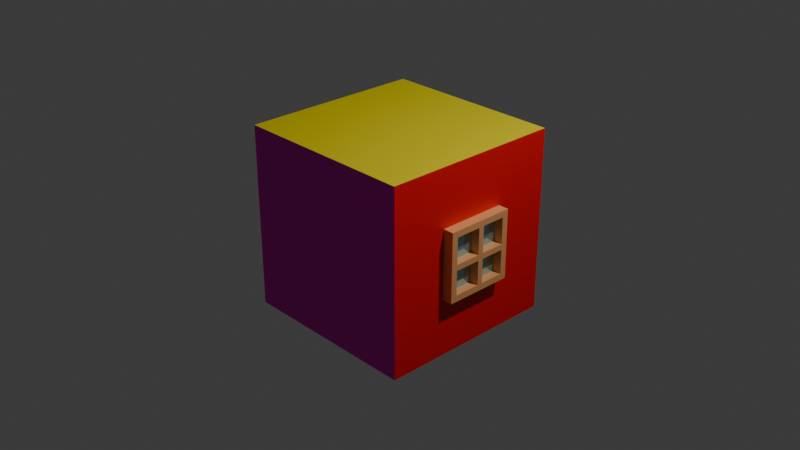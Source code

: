 # Source: house_small.1.blend  (saved by Blender 4.1.24; exported with 4.5.12 LTS)
import bpy
from mathutils import Matrix  # noqa: F401  (used for matrix-valued properties, if any)

bpy.ops.wm.read_factory_settings(use_empty=True)
scene = bpy.context.scene
scene.name = 'Scene'

# ---- collections
col_collection = bpy.data.collections.new('Collection'); scene.collection.children.link(col_collection)

# ---- materials (node trees are filled in below, after node groups)
mat_material = bpy.data.materials.new('Material')
mat_material.alpha_threshold = 0.0
mat_material.use_transparent_shadow = False
mat_material.roughness = 0.5
mat_material.line_color = (0.0, 0.0, 0.0, 1.0)
mat_material_001 = bpy.data.materials.new('Material.001')
mat_material_001.use_transparent_shadow = False
mat_material_002 = bpy.data.materials.new('Material.002')
mat_material_002.use_transparent_shadow = False
mat_material_004 = bpy.data.materials.new('Material.004')
mat_material_004.use_transparent_shadow = False
mat_material_005 = bpy.data.materials.new('Material.005')
mat_material_005.use_transparent_shadow = False
mat_material_006 = bpy.data.materials.new('Material.006')
mat_material_006.use_transparent_shadow = False
mat_material_003 = bpy.data.materials.new('Material.003')
mat_material_003.use_transparent_shadow = False
mat_glass = bpy.data.materials.new('glass')
mat_glass.use_transparent_shadow = False

# ---- material node trees
mat_material.use_nodes = True; mat_material.node_tree.nodes.clear()
_N = mat_material.node_tree.nodes; _L = mat_material.node_tree.links
n0 = _N.new('ShaderNodeOutputMaterial'); n0.name = 'Material Output'; n0.location = (300, 300)
n1 = _N.new('ShaderNodeBsdfPrincipled'); n1.name = 'Principled BSDF'; n1.location = (10, 300)
n1.inputs[3].default_value = 1.45
_L.new(n1.outputs[0], n0.inputs[0])
n0.is_active_output = True
mat_material_001.use_nodes = True; mat_material_001.node_tree.nodes.clear()
_N = mat_material_001.node_tree.nodes; _L = mat_material_001.node_tree.links
n0 = _N.new('ShaderNodeBsdfPrincipled'); n0.name = 'Principled BSDF'; n0.location = (10, 300)
n0.inputs[0].default_value = (0.8002, 0.001572, 0.001269, 1.0)
n1 = _N.new('ShaderNodeOutputMaterial'); n1.name = 'Material Output'; n1.location = (300, 300)
_L.new(n0.outputs[0], n1.inputs[0])
n1.is_active_output = True
mat_material_002.use_nodes = True; mat_material_002.node_tree.nodes.clear()
_N = mat_material_002.node_tree.nodes; _L = mat_material_002.node_tree.links
n0 = _N.new('ShaderNodeBsdfPrincipled'); n0.name = 'Principled BSDF'; n0.location = (10, 300)
n0.inputs[0].default_value = (0.8002, 0.000692, 0.5466, 1.0)
n0.inputs[2].default_value = 1.0
n1 = _N.new('ShaderNodeOutputMaterial'); n1.name = 'Material Output'; n1.location = (300, 300)
_L.new(n0.outputs[0], n1.inputs[0])
n1.is_active_output = True
mat_material_004.use_nodes = True; mat_material_004.node_tree.nodes.clear()
_N = mat_material_004.node_tree.nodes; _L = mat_material_004.node_tree.links
n0 = _N.new('ShaderNodeBsdfPrincipled'); n0.name = 'Principled BSDF'; n0.location = (10, 300)
n0.inputs[0].default_value = (0.05243, 0.8005, 0.01694, 1.0)
n0.inputs[2].default_value = 0.1193
n1 = _N.new('ShaderNodeOutputMaterial'); n1.name = 'Material Output'; n1.location = (300, 300)
_L.new(n0.outputs[0], n1.inputs[0])
n1.is_active_output = True
mat_material_005.use_nodes = True; mat_material_005.node_tree.nodes.clear()
_N = mat_material_005.node_tree.nodes; _L = mat_material_005.node_tree.links
n0 = _N.new('ShaderNodeBsdfPrincipled'); n0.name = 'Principled BSDF'; n0.location = (10, 300)
n0.inputs[0].default_value = (0.004036, 0.005261, 0.8004, 1.0)
n1 = _N.new('ShaderNodeOutputMaterial'); n1.name = 'Material Output'; n1.location = (300, 300)
_L.new(n0.outputs[0], n1.inputs[0])
n1.is_active_output = True
mat_material_006.use_nodes = True; mat_material_006.node_tree.nodes.clear()
_N = mat_material_006.node_tree.nodes; _L = mat_material_006.node_tree.links
n0 = _N.new('ShaderNodeBsdfPrincipled'); n0.name = 'Principled BSDF'; n0.location = (10, 300)
n0.inputs[0].default_value = (0.8001, 0.6662, 0.001732, 1.0)
n1 = _N.new('ShaderNodeOutputMaterial'); n1.name = 'Material Output'; n1.location = (300, 300)
_L.new(n0.outputs[0], n1.inputs[0])
n1.is_active_output = True
mat_material_003.use_nodes = True; mat_material_003.node_tree.nodes.clear()
_N = mat_material_003.node_tree.nodes; _L = mat_material_003.node_tree.links
n0 = _N.new('ShaderNodeBsdfPrincipled'); n0.name = 'Principled BSDF'; n0.location = (10, 300)
n0.inputs[0].default_value = (0.8004, 0.3598, 0.1343, 1.0)
n1 = _N.new('ShaderNodeOutputMaterial'); n1.name = 'Material Output'; n1.location = (300, 300)
_L.new(n0.outputs[0], n1.inputs[0])
n1.is_active_output = True
mat_glass.use_nodes = True; mat_glass.node_tree.nodes.clear()
_N = mat_glass.node_tree.nodes; _L = mat_glass.node_tree.links
n0 = _N.new('ShaderNodeBsdfPrincipled'); n0.name = 'Principled BSDF'; n0.location = (10, 300)
n0.inputs[0].default_value = (0.3683, 0.6868, 0.8002, 1.0)
n0.inputs[1].default_value = 0.7615
n0.inputs[2].default_value = 0.06881
n1 = _N.new('ShaderNodeOutputMaterial'); n1.name = 'Material Output'; n1.location = (300, 300)
_L.new(n0.outputs[0], n1.inputs[0])
n1.is_active_output = True

# ---- world
world_world = bpy.data.worlds.new('World'); scene.world = world_world
world_world.use_nodes = True; world_world.node_tree.nodes.clear()
_N = world_world.node_tree.nodes; _L = world_world.node_tree.links
n0 = _N.new('ShaderNodeOutputWorld'); n0.name = 'World Output'; n0.location = (300, 300)
n1 = _N.new('ShaderNodeBackground'); n1.name = 'Background'; n1.location = (10, 300)
n1.inputs[0].default_value = (0.05088, 0.05088, 0.05088, 1.0)
_L.new(n1.outputs[0], n0.inputs[0])
n0.is_active_output = True
world_world.color = (0.05088, 0.05088, 0.05088)
world_world.use_sun_shadow = False
world_world.sun_shadow_jitter_overblur = 0.0

# ---- cameras
cam_camera = bpy.data.cameras.new('Camera')
cam_camera.clip_end = 100.0
cam_camera.ortho_scale = 7.314

# ---- lights
light_light = bpy.data.lights.new('Light', 'POINT')
light_light.transmission_factor = 0.0
light_light.energy = 1000.0
light_light.shadow_soft_size = 0.1
light_light.shadow_maximum_resolution = 0.006
light_light.use_absolute_resolution = True

# ---- meshes
me_cube = bpy.data.meshes.new('Cube')
me_cube.from_pydata([(1.0, -1.0, 1.0), (1.0, -1.0, -1.0), (-1.0, 1.0, 1.0), (-1.0, 1.0, -1.0), (-1.0, -1.0, 1.0), (-1.0, -1.0, -1.0), (1.0, 1.0, -1.0), (1.0, 1.0, 1.0)], [], [(7, 2, 4, 0), (1, 0, 4, 5), (5, 4, 2, 3), (3, 6, 1, 5), (6, 7, 0, 1), (3, 2, 7, 6)])
me_cube.polygons.foreach_set('material_index', [5, 2, 4, 0, 1, 3])
_uv = me_cube.uv_layers.new(name='UVMap')
_uv.uv.foreach_set('vector', [0.625, 0.5, 0.875, 0.5, 0.875, 0.75, 0.625, 0.75, 0.375, 0.75, 0.625, 0.75, 0.625, 1.0, 0.375, 1.0, 0.375, 0.0, 0.625, 0.0, 0.625, 0.25, 0.375, 0.25, 0.125, 0.5, 0.375, 0.5, 0.375, 0.75, 0.125, 0.75, 0.375, 0.5, 0.625, 0.5, 0.625, 0.75, 0.375, 0.75, 0.375, 0.25, 0.625, 0.25, 0.625, 0.5, 0.375, 0.5])
me_cube.materials.append(mat_material)
me_cube.materials.append(mat_material_001)
me_cube.materials.append(mat_material_002)
me_cube.materials.append(mat_material_004)
me_cube.materials.append(mat_material_005)
me_cube.materials.append(mat_material_006)
me_cube.use_mirror_vertex_groups = False
me_cube.update()
me_cube_001 = bpy.data.meshes.new('Cube.001')
me_cube_001.from_pydata([(-1.0, -1.0, -1.0), (-1.0, -1.0, 1.0), (-1.0, 1.0, -1.0), (-1.0, 1.0, 1.0), (1.0, -0.8174, -0.8174), (1.0, -0.8174, 0.8174), (1.0, 0.8174, -0.8174), (1.0, 0.8174, 0.8174), (1.0, 1.0, 1.0), (1.0, 1.0, -1.0), (1.0, -1.0, -1.0), (1.0, -1.0, 1.0), (-1.0, 0.1349, -1.0), (-1.0, -0.06545, -1.0), (-1.0, -0.06545, 1.0), (-1.0, 0.1349, 1.0), (1.0, -0.06545, -1.0), (1.0, 0.1349, -1.0), (1.0, 0.1349, 1.0), (1.0, -0.06545, 1.0), (1.0, -0.04915, -0.8174), (1.0, 0.1146, -0.8174), (1.0, 0.1146, 0.8174), (1.0, -0.04915, 0.8174), (-1.0, -1.0, -0.1321), (-1.0, -1.0, 0.07067), (-1.0, 1.0, 0.07067), (-1.0, 1.0, -0.1321), (1.0, 1.0, 0.07067), (1.0, 1.0, -0.1321), (1.0, -1.0, 0.07067), (1.0, -1.0, -0.1321), (1.0, 0.8174, 0.05395), (1.0, 0.8174, -0.1118), (1.0, -0.8174, 0.05395), (1.0, -0.8174, -0.1118), (1.0, 0.1146, 0.05395), (1.0, 0.1146, -0.1118), (1.0, -0.04915, 0.05395), (1.0, -0.04915, -0.1118), (-1.0, -0.06545, 0.07067), (-1.0, -0.06545, -0.1321), (-1.0, 0.1349, 0.07067), (-1.0, 0.1349, -0.1321), (0.7488, 0.8174, -0.1118), (0.7488, 0.8174, -0.8174), (0.7488, 0.1146, -0.8174), (0.7488, -0.04915, 0.8174), (0.7488, -0.8174, 0.8174), (0.7488, -0.8174, -0.1118), (0.7488, -0.8174, -0.8174), (0.7488, -0.04915, -0.8174), (0.7488, 0.8174, 0.8174), (0.7488, 0.1146, 0.8174), (0.7488, 0.1146, -0.1118), (0.7488, -0.04915, -0.1118), (0.7488, 0.8174, 0.05395), (0.7488, -0.8174, 0.05395), (0.7488, 0.1146, 0.05395), (0.7488, -0.04915, 0.05395)], [], [(42, 15, 3, 26), (26, 3, 8, 28), (20, 39, 55, 51), (30, 11, 1, 25), (13, 16, 10, 0), (19, 14, 1, 11), (33, 6, 9, 29), (20, 4, 10, 16), (22, 7, 8, 18), (34, 5, 11, 30), (5, 23, 19, 11), (23, 22, 18, 19), (6, 21, 17, 9), (21, 20, 16, 17), (8, 3, 15, 18), (18, 15, 14, 19), (2, 9, 17, 12), (12, 17, 16, 13), (39, 35, 49, 55), (36, 22, 23, 38), (25, 1, 14, 40), (40, 14, 15, 42), (13, 41, 43, 12), (41, 40, 42, 43), (0, 24, 41, 13), (24, 25, 40, 41), (21, 37, 39, 20), (37, 36, 38, 39), (33, 37, 54, 44), (33, 32, 36, 37), (4, 35, 31, 10), (35, 34, 30, 31), (7, 32, 28, 8), (32, 33, 29, 28), (10, 31, 24, 0), (31, 30, 25, 24), (37, 21, 46, 54), (39, 38, 34, 35), (2, 27, 29, 9), (27, 26, 28, 29), (12, 43, 27, 2), (43, 42, 26, 27), (59, 47, 48, 57), (56, 52, 53, 58), (45, 44, 54, 46), (51, 55, 49, 50), (22, 36, 58, 53), (36, 32, 56, 58), (6, 33, 44, 45), (34, 38, 59, 57), (21, 6, 45, 46), (4, 20, 51, 50), (38, 23, 47, 59), (23, 5, 48, 47), (32, 7, 52, 56), (35, 4, 50, 49), (7, 22, 53, 52), (5, 34, 57, 48)])
me_cube_001.polygons.foreach_set('material_index', [0, 0, 0, 0, 0, 0, 0, 0, 0, 0, 0, 0, 0, 0, 0, 0, 0, 0, 0, 0, 0, 0, 0, 0, 0, 0, 0, 0, 0, 0, 0, 0, 0, 0, 0, 0, 0, 0, 0, 0, 0, 0, 1, 1, 1, 1, 0, 0, 0, 0, 0, 0, 0, 0, 0, 0, 0, 0])
_uv = me_cube_001.uv_layers.new(name='UVMap')
_uv.uv.foreach_set('vector', [0.5376, 0.1712, 0.625, 0.1712, 0.625, 0.25, 0.5376, 0.25, 0.5376, 0.25, 0.625, 0.25, 0.625, 0.5, 0.5376, 0.5, 0.3978, 0.6554, 0.4626, 0.6554, 0.4626, 0.6554, 0.3978, 0.6554, 0.5376, 0.75, 0.625, 0.75, 0.625, 1.0, 0.5376, 1.0, 0.125, 0.6621, 0.375, 0.6621, 0.375, 0.75, 0.125, 0.75, 0.625, 0.6621, 0.875, 0.6621, 0.875, 0.75, 0.625, 0.75, 0.4626, 0.5228, 0.3978, 0.5228, 0.375, 0.5, 0.4543, 0.5, 0.3978, 0.6554, 0.3978, 0.7272, 0.375, 0.75, 0.375, 0.6621, 0.6022, 0.5872, 0.6022, 0.5228, 0.625, 0.5, 0.625, 0.5788, 0.5308, 0.7272, 0.6022, 0.7272, 0.625, 0.75, 0.5376, 0.75, 0.6022, 0.7272, 0.6022, 0.6554, 0.625, 0.6621, 0.625, 0.75, 0.6022, 0.6554, 0.6022, 0.5872, 0.625, 0.5788, 0.625, 0.6621, 0.3978, 0.5228, 0.3978, 0.5872, 0.375, 0.5788, 0.375, 0.5, 0.3978, 0.5872, 0.3978, 0.6554, 0.375, 0.6621, 0.375, 0.5788, 0.625, 0.5, 0.875, 0.5, 0.875, 0.5788, 0.625, 0.5788, 0.625, 0.5788, 0.875, 0.5788, 0.875, 0.6621, 0.625, 0.6621, 0.125, 0.5, 0.375, 0.5, 0.375, 0.5788, 0.125, 0.5788, 0.125, 0.5788, 0.375, 0.5788, 0.375, 0.6621, 0.125, 0.6621, 0.4626, 0.6554, 0.4626, 0.7272, 0.4626, 0.7272, 0.4626, 0.6554, 0.5308, 0.5872, 0.6022, 0.5872, 0.6022, 0.6554, 0.5308, 0.6554, 0.5376, 0.0, 0.625, 0.0, 0.625, 0.08787, 0.5376, 0.08787, 0.5376, 0.08787, 0.625, 0.08787, 0.625, 0.1712, 0.5376, 0.1712, 0.375, 0.08787, 0.4543, 0.08787, 0.4543, 0.1712, 0.375, 0.1712, 0.4543, 0.08787, 0.5376, 0.08787, 0.5376, 0.1712, 0.4543, 0.1712, 0.375, 0.0, 0.4543, 0.0, 0.4543, 0.08787, 0.375, 0.08787, 0.4543, 0.0, 0.5376, 0.0, 0.5376, 0.08787, 0.4543, 0.08787, 0.3978, 0.5872, 0.4626, 0.5872, 0.4626, 0.6554, 0.3978, 0.6554, 0.4626, 0.5872, 0.5308, 0.5872, 0.5308, 0.6554, 0.4626, 0.6554, 0.4626, 0.5228, 0.4626, 0.5872, 0.4626, 0.5872, 0.4626, 0.5228, 0.4626, 0.5228, 0.5308, 0.5228, 0.5308, 0.5872, 0.4626, 0.5872, 0.3978, 0.7272, 0.4626, 0.7272, 0.4543, 0.75, 0.375, 0.75, 0.4626, 0.7272, 0.5308, 0.7272, 0.5376, 0.75, 0.4543, 0.75, 0.6022, 0.5228, 0.5308, 0.5228, 0.5376, 0.5, 0.625, 0.5, 0.5308, 0.5228, 0.4626, 0.5228, 0.4543, 0.5, 0.5376, 0.5, 0.375, 0.75, 0.4543, 0.75, 0.4543, 1.0, 0.375, 1.0, 0.4543, 0.75, 0.5376, 0.75, 0.5376, 1.0, 0.4543, 1.0, 0.4626, 0.5872, 0.3978, 0.5872, 0.3978, 0.5872, 0.4626, 0.5872, 0.4626, 0.6554, 0.5308, 0.6554, 0.5308, 0.7272, 0.4626, 0.7272, 0.375, 0.25, 0.4543, 0.25, 0.4543, 0.5, 0.375, 0.5, 0.4543, 0.25, 0.5376, 0.25, 0.5376, 0.5, 0.4543, 0.5, 0.375, 0.1712, 0.4543, 0.1712, 0.4543, 0.25, 0.375, 0.25, 0.4543, 0.1712, 0.5376, 0.1712, 0.5376, 0.25, 0.4543, 0.25, 0.5308, 0.6554, 0.6022, 0.6554, 0.6022, 0.7272, 0.5308, 0.7272, 0.5308, 0.5228, 0.6022, 0.5228, 0.6022, 0.5872, 0.5308, 0.5872, 0.3978, 0.5228, 0.4626, 0.5228, 0.4626, 0.5872, 0.3978, 0.5872, 0.3978, 0.6554, 0.4626, 0.6554, 0.4626, 0.7272, 0.3978, 0.7272, 0.6022, 0.5872, 0.5308, 0.5872, 0.5308, 0.5872, 0.6022, 0.5872, 0.5308, 0.5872, 0.5308, 0.5228, 0.5308, 0.5228, 0.5308, 0.5872, 0.3978, 0.5228, 0.4626, 0.5228, 0.4626, 0.5228, 0.3978, 0.5228, 0.5308, 0.7272, 0.5308, 0.6554, 0.5308, 0.6554, 0.5308, 0.7272, 0.3978, 0.5872, 0.3978, 0.5228, 0.3978, 0.5228, 0.3978, 0.5872, 0.3978, 0.7272, 0.3978, 0.6554, 0.3978, 0.6554, 0.3978, 0.7272, 0.5308, 0.6554, 0.6022, 0.6554, 0.6022, 0.6554, 0.5308, 0.6554, 0.6022, 0.6554, 0.6022, 0.7272, 0.6022, 0.7272, 0.6022, 0.6554, 0.5308, 0.5228, 0.6022, 0.5228, 0.6022, 0.5228, 0.5308, 0.5228, 0.4626, 0.7272, 0.3978, 0.7272, 0.3978, 0.7272, 0.4626, 0.7272, 0.6022, 0.5228, 0.6022, 0.5872, 0.6022, 0.5872, 0.6022, 0.5228, 0.6022, 0.7272, 0.5308, 0.7272, 0.5308, 0.7272, 0.6022, 0.7272])
me_cube_001.materials.append(mat_material_003)
me_cube_001.materials.append(mat_glass)
me_cube_001.update()

# ---- objects
ob_cube = bpy.data.objects.new('Cube', me_cube)
ob_light = bpy.data.objects.new('Light', light_light)
ob_camera = bpy.data.objects.new('Camera', cam_camera)
ob_cube_001 = bpy.data.objects.new('Cube.001', me_cube_001)

# ---- transforms, parenting, visibility, modifiers, constraints
ob_cube.location = (0.0, 0.0, 0.0)
ob_cube.lock_rotations_4d = False
ob_cube.empty_display_type = 'ARROWS'
ob_cube.lineart.crease_threshold = 0.0
ob_light.location = (4.076, 1.005, 5.904)
ob_light.rotation_euler = (0.6503, 0.05522, 1.866)
ob_light.lock_rotations_4d = False
ob_light.empty_display_type = 'ARROWS'
ob_light.color = (0.0, 0.0, 0.0, 0.0)
ob_light.lineart.crease_threshold = 0.0
ob_camera.location = (7.359, -6.926, 4.958)
ob_camera.rotation_euler = (1.109, 0.0, 0.8149)
ob_camera.lock_rotations_4d = False
ob_camera.empty_display_type = 'ARROWS'
ob_camera.color = (0.0, 0.0, 0.0, 0.0)
ob_camera.display_type = 'WIRE'
ob_camera.lineart.crease_threshold = 0.0
ob_cube_001.location = (0.7383, 0.0, 0.0)
ob_cube_001.scale = (0.3758, 0.3758, 0.3758)
_m = ob_cube_001.modifiers.new('Mirror', 'MIRROR')
_m.mirror_object = ob_cube

# ---- collection membership
col_collection.objects.link(ob_cube)
col_collection.objects.link(ob_light)
col_collection.objects.link(ob_camera)
col_collection.objects.link(ob_cube_001)

# ---- scene / render settings (as saved in the file)
scene.camera = ob_camera
scene.frame_start = 1; scene.frame_end = 250; scene.frame_set(1)
scene.render.engine = 'BLENDER_EEVEE_NEXT'
scene.cycles.sampling_pattern = 'TABULATED_SOBOL'
scene.eevee.ray_tracing_options.trace_max_roughness = 0.0
bpy.context.view_layer.update()
